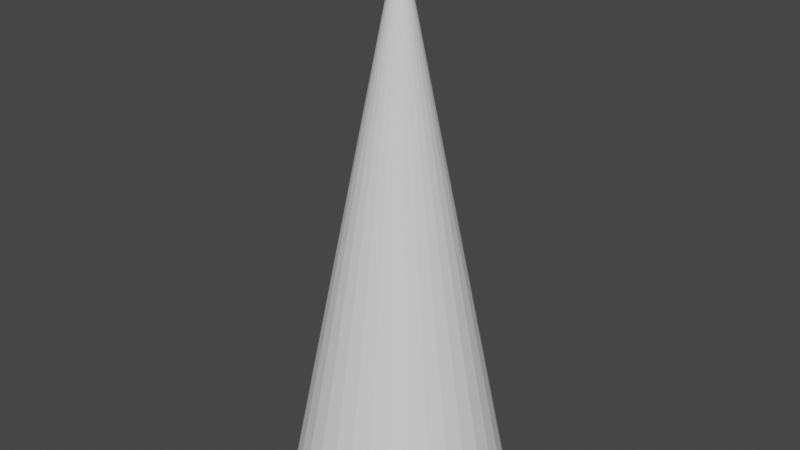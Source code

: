 # Source: Cone.blend  (saved by Blender 3.1.7; exported with 4.5.12 LTS)
import bpy
from mathutils import Matrix  # noqa: F401  (used for matrix-valued properties, if any)

bpy.ops.wm.read_factory_settings(use_empty=True)
scene = bpy.context.scene
scene.name = 'Scene'

# ---- collections
col_collection = bpy.data.collections.new('Collection'); scene.collection.children.link(col_collection)

# ---- world
world_world = bpy.data.worlds.new('World'); scene.world = world_world
world_world.use_nodes = True; world_world.node_tree.nodes.clear()
_N = world_world.node_tree.nodes; _L = world_world.node_tree.links
n0 = _N.new('ShaderNodeOutputWorld'); n0.name = 'World Output'; n0.location = (300, 300)
n1 = _N.new('ShaderNodeBackground'); n1.name = 'Background'; n1.location = (10, 300)
n1.inputs[0].default_value = (0.05088, 0.05088, 0.05088, 1.0)
_L.new(n1.outputs[0], n0.inputs[0])
n0.is_active_output = True
world_world.color = (0.05088, 0.05088, 0.05088)
world_world.use_sun_shadow = False
world_world.sun_shadow_jitter_overblur = 0.0

# ---- meshes
me_cone = bpy.data.meshes.new('Cone')
me_cone.from_pydata([(0.0, 1.0, -1.032), (0.1951, 0.9808, -1.032), (0.3827, 0.9239, -1.032), (0.5556, 0.8315, -1.032), (0.7071, 0.7071, -1.032), (0.8315, 0.5556, -1.032), (0.9239, 0.3827, -1.032), (0.9808, 0.1951, -1.032), (1.0, -4.371e-08, -1.032), (0.9808, -0.1951, -1.032), (0.9239, -0.3827, -1.032), (0.8315, -0.5556, -1.032), (0.7071, -0.7071, -1.032), (0.5556, -0.8315, -1.032), (0.3827, -0.9239, -1.032), (0.1951, -0.9808, -1.032), (-8.742e-08, -1.0, -1.032), (-0.1951, -0.9808, -1.032), (-0.3827, -0.9239, -1.032), (-0.5556, -0.8315, -1.032), (-0.7071, -0.7071, -1.032), (-0.8315, -0.5556, -1.032), (-0.9239, -0.3827, -1.032), (-0.9808, -0.1951, -1.032), (-1.0, 1.192e-08, -1.032), (-0.9808, 0.1951, -1.032), (-0.9239, 0.3827, -1.032), (-0.8315, 0.5556, -1.032), (-0.7071, 0.7071, -1.032), (-0.5556, 0.8315, -1.032), (-0.3827, 0.9239, -1.032), (-0.1951, 0.9808, -1.032), (0.0, 0.0, 4.047), (0.0, 1.0, -1.032), (0.1951, 0.9808, -1.032), (0.3827, 0.9239, -1.032), (0.5556, 0.8315, -1.032), (0.7071, 0.7071, -1.032), (0.8315, 0.5556, -1.032), (0.9239, 0.3827, -1.032), (0.9808, 0.1951, -1.032), (1.0, -4.371e-08, -1.032), (0.9808, -0.1951, -1.032), (0.9239, -0.3827, -1.032), (0.8315, -0.5556, -1.032), (0.7071, -0.7071, -1.032), (0.5556, -0.8315, -1.032), (0.3827, -0.9239, -1.032), (0.1951, -0.9808, -1.032), (-8.742e-08, -1.0, -1.032), (-0.1951, -0.9808, -1.032), (-0.3827, -0.9239, -1.032), (-0.5556, -0.8315, -1.032), (-0.7071, -0.7071, -1.032), (-0.8315, -0.5556, -1.032), (-0.9239, -0.3827, -1.032), (-0.9808, -0.1951, -1.032), (-1.0, 1.192e-08, -1.032), (-0.9808, 0.1951, -1.032), (-0.9239, 0.3827, -1.032), (-0.8315, 0.5556, -1.032), (-0.7071, 0.7071, -1.032), (-0.5556, 0.8315, -1.032), (-0.3827, 0.9239, -1.032), (-0.1951, 0.9808, -1.032), (0.0, 1.0, -1.032), (0.1951, 0.9808, -1.032), (0.3827, 0.9239, -1.032), (0.5556, 0.8315, -1.032), (0.7071, 0.7071, -1.032), (0.8315, 0.5556, -1.032), (0.9239, 0.3827, -1.032), (0.9808, 0.1951, -1.032), (1.0, -4.371e-08, -1.032), (0.9808, -0.1951, -1.032), (0.9239, -0.3827, -1.032), (0.8315, -0.5556, -1.032), (0.7071, -0.7071, -1.032), (0.5556, -0.8315, -1.032), (0.3827, -0.9239, -1.032), (0.1951, -0.9808, -1.032), (-8.742e-08, -1.0, -1.032), (-0.1951, -0.9808, -1.032), (-0.3827, -0.9239, -1.032), (-0.5556, -0.8315, -1.032), (-0.7071, -0.7071, -1.032), (-0.8315, -0.5556, -1.032), (-0.9239, -0.3827, -1.032), (-0.9808, -0.1951, -1.032), (-1.0, 1.192e-08, -1.032), (-0.9808, 0.1951, -1.032), (-0.9239, 0.3827, -1.032), (-0.8315, 0.5556, -1.032), (-0.7071, 0.7071, -1.032), (-0.5556, 0.8315, -1.032), (-0.3827, 0.9239, -1.032), (-0.1951, 0.9808, -1.032)], [], [(0, 32, 1), (1, 32, 2), (2, 32, 3), (3, 32, 4), (4, 32, 5), (5, 32, 6), (6, 32, 7), (7, 32, 8), (8, 32, 9), (9, 32, 10), (10, 32, 11), (11, 32, 12), (12, 32, 13), (13, 32, 14), (14, 32, 15), (15, 32, 16), (16, 32, 17), (17, 32, 18), (18, 32, 19), (19, 32, 20), (20, 32, 21), (21, 32, 22), (22, 32, 23), (23, 32, 24), (24, 32, 25), (25, 32, 26), (26, 32, 27), (27, 32, 28), (28, 32, 29), (29, 32, 30), (31, 0, 33, 64), (30, 32, 31), (31, 32, 0), (11, 12, 45, 44), (18, 19, 52, 51), (25, 26, 59, 58), (5, 6, 39, 38), (12, 13, 46, 45), (19, 20, 53, 52), (26, 27, 60, 59), (6, 7, 40, 39), (0, 1, 34, 33), (13, 14, 47, 46), (20, 21, 54, 53), (27, 28, 61, 60), (7, 8, 41, 40), (14, 15, 48, 47), (21, 22, 55, 54), (1, 2, 35, 34), (28, 29, 62, 61), (8, 9, 42, 41), (15, 16, 49, 48), (22, 23, 56, 55), (2, 3, 36, 35), (29, 30, 63, 62), (9, 10, 43, 42), (16, 17, 50, 49), (23, 24, 57, 56), (3, 4, 37, 36), (30, 31, 64, 63), (10, 11, 44, 43), (17, 18, 51, 50), (24, 25, 58, 57), (4, 5, 38, 37), (65, 66, 67, 68, 69, 70, 71, 72, 73, 74, 75, 76, 77, 78, 79, 80, 81, 82, 83, 84, 85, 86, 87, 88, 89, 90, 91, 92, 93, 94, 95, 96)])
_uv = me_cone.uv_layers.new(name='UVMap')
_uv.uv.foreach_set('vector', [0.25, 0.49, 0.25, 0.25, 0.2968, 0.4854, 0.2968, 0.4854, 0.25, 0.25, 0.3418, 0.4717, 0.3418, 0.4717, 0.25, 0.25, 0.3833, 0.4496, 0.3833, 0.4496, 0.25, 0.25, 0.4197, 0.4197, 0.4197, 0.4197, 0.25, 0.25, 0.4496, 0.3833, 0.4496, 0.3833, 0.25, 0.25, 0.4717, 0.3418, 0.4717, 0.3418, 0.25, 0.25, 0.4854, 0.2968, 0.4854, 0.2968, 0.25, 0.25, 0.49, 0.25, 0.49, 0.25, 0.25, 0.25, 0.4854, 0.2032, 0.4854, 0.2032, 0.25, 0.25, 0.4717, 0.1582, 0.4717, 0.1582, 0.25, 0.25, 0.4496, 0.1167, 0.4496, 0.1167, 0.25, 0.25, 0.4197, 0.08029, 0.4197, 0.08029, 0.25, 0.25, 0.3833, 0.05045, 0.3833, 0.05045, 0.25, 0.25, 0.3418, 0.02827, 0.3418, 0.02827, 0.25, 0.25, 0.2968, 0.01461, 0.2968, 0.01461, 0.25, 0.25, 0.25, 0.01, 0.25, 0.01, 0.25, 0.25, 0.2032, 0.01461, 0.2032, 0.01461, 0.25, 0.25, 0.1582, 0.02827, 0.1582, 0.02827, 0.25, 0.25, 0.1167, 0.05045, 0.1167, 0.05045, 0.25, 0.25, 0.08029, 0.08029, 0.08029, 0.08029, 0.25, 0.25, 0.05045, 0.1167, 0.05045, 0.1167, 0.25, 0.25, 0.02827, 0.1582, 0.02827, 0.1582, 0.25, 0.25, 0.01461, 0.2032, 0.01461, 0.2032, 0.25, 0.25, 0.01, 0.25, 0.01, 0.25, 0.25, 0.25, 0.01461, 0.2968, 0.01461, 0.2968, 0.25, 0.25, 0.02827, 0.3418, 0.02827, 0.3418, 0.25, 0.25, 0.05045, 0.3833, 0.05045, 0.3833, 0.25, 0.25, 0.08029, 0.4197, 0.08029, 0.4197, 0.25, 0.25, 0.1167, 0.4496, 0.1167, 0.4496, 0.25, 0.25, 0.1582, 0.4717, 0.2032, 0.4854, 0.25, 0.49, 0.25, 0.49, 0.2032, 0.4854, 0.1582, 0.4717, 0.25, 0.25, 0.2032, 0.4854, 0.2032, 0.4854, 0.25, 0.25, 0.25, 0.49, 0.4496, 0.1167, 0.4197, 0.08029, 0.4197, 0.08029, 0.4496, 0.1167, 0.1582, 0.02827, 0.1167, 0.05045, 0.1167, 0.05045, 0.1582, 0.02827, 0.01461, 0.2968, 0.02827, 0.3418, 0.02827, 0.3418, 0.01461, 0.2968, 0.4496, 0.3833, 0.4717, 0.3418, 0.4717, 0.3418, 0.4496, 0.3833, 0.4197, 0.08029, 0.3833, 0.05045, 0.3833, 0.05045, 0.4197, 0.08029, 0.1167, 0.05045, 0.08029, 0.08029, 0.08029, 0.08029, 0.1167, 0.05045, 0.02827, 0.3418, 0.05045, 0.3833, 0.05045, 0.3833, 0.02827, 0.3418, 0.4717, 0.3418, 0.4854, 0.2968, 0.4854, 0.2968, 0.4717, 0.3418, 0.25, 0.49, 0.2968, 0.4854, 0.2968, 0.4854, 0.25, 0.49, 0.3833, 0.05045, 0.3418, 0.02827, 0.3418, 0.02827, 0.3833, 0.05045, 0.08029, 0.08029, 0.05045, 0.1167, 0.05045, 0.1167, 0.08029, 0.08029, 0.05045, 0.3833, 0.08029, 0.4197, 0.08029, 0.4197, 0.05045, 0.3833, 0.4854, 0.2968, 0.49, 0.25, 0.49, 0.25, 0.4854, 0.2968, 0.3418, 0.02827, 0.2968, 0.01461, 0.2968, 0.01461, 0.3418, 0.02827, 0.05045, 0.1167, 0.02827, 0.1582, 0.02827, 0.1582, 0.05045, 0.1167, 0.2968, 0.4854, 0.3418, 0.4717, 0.3418, 0.4717, 0.2968, 0.4854, 0.08029, 0.4197, 0.1167, 0.4496, 0.1167, 0.4496, 0.08029, 0.4197, 0.49, 0.25, 0.4854, 0.2032, 0.4854, 0.2032, 0.49, 0.25, 0.2968, 0.01461, 0.25, 0.01, 0.25, 0.01, 0.2968, 0.01461, 0.02827, 0.1582, 0.01461, 0.2032, 0.01461, 0.2032, 0.02827, 0.1582, 0.3418, 0.4717, 0.3833, 0.4496, 0.3833, 0.4496, 0.3418, 0.4717, 0.1167, 0.4496, 0.1582, 0.4717, 0.1582, 0.4717, 0.1167, 0.4496, 0.4854, 0.2032, 0.4717, 0.1582, 0.4717, 0.1582, 0.4854, 0.2032, 0.25, 0.01, 0.2032, 0.01461, 0.2032, 0.01461, 0.25, 0.01, 0.01461, 0.2032, 0.01, 0.25, 0.01, 0.25, 0.01461, 0.2032, 0.3833, 0.4496, 0.4197, 0.4197, 0.4197, 0.4197, 0.3833, 0.4496, 0.1582, 0.4717, 0.2032, 0.4854, 0.2032, 0.4854, 0.1582, 0.4717, 0.4717, 0.1582, 0.4496, 0.1167, 0.4496, 0.1167, 0.4717, 0.1582, 0.2032, 0.01461, 0.1582, 0.02827, 0.1582, 0.02827, 0.2032, 0.01461, 0.01, 0.25, 0.01461, 0.2968, 0.01461, 0.2968, 0.01, 0.25, 0.4197, 0.4197, 0.4496, 0.3833, 0.4496, 0.3833, 0.4197, 0.4197, 0.75, 0.49, 0.7968, 0.4854, 0.8418, 0.4717, 0.8833, 0.4496, 0.9197, 0.4197, 0.9496, 0.3833, 0.9717, 0.3418, 0.9854, 0.2968, 0.99, 0.25, 0.9854, 0.2032, 0.9717, 0.1582, 0.9496, 0.1167, 0.9197, 0.08029, 0.8833, 0.05045, 0.8418, 0.02827, 0.7968, 0.01461, 0.75, 0.01, 0.7032, 0.01461, 0.6582, 0.02827, 0.6167, 0.05045, 0.5803, 0.08029, 0.5504, 0.1167, 0.5283, 0.1582, 0.5146, 0.2032, 0.51, 0.25, 0.5146, 0.2968, 0.5283, 0.3418, 0.5504, 0.3833, 0.5803, 0.4197, 0.6167, 0.4496, 0.6582, 0.4717, 0.7032, 0.4854])
me_cone.use_remesh_fix_poles = True
me_cone.use_remesh_preserve_attributes = False
me_cone.update()

# ---- objects
ob_cone = bpy.data.objects.new('Cone', me_cone)

# ---- transforms, parenting, visibility, modifiers, constraints
ob_cone.location = (0.0, 0.0, 0.0)

# ---- collection membership
col_collection.objects.link(ob_cone)

# ---- scene / render settings (as saved in the file)
scene.frame_start = 1; scene.frame_end = 250; scene.frame_set(1)
scene.render.engine = 'BLENDER_EEVEE_NEXT'
scene.cycles.sampling_pattern = 'TABULATED_SOBOL'
scene.cycles.use_light_tree = False
scene.view_settings.view_transform = 'Filmic'
bpy.context.view_layer.update()

# ---- added for rendering (the .blend has no active camera and no usable light): camera, sun
cam_auto = bpy.data.cameras.new('AutoCamera')
cam_auto.lens = 50.0
cam_auto.sensor_width = 36.0
cam_auto.clip_end = 1000.0
ob_auto_camera = bpy.data.objects.new('AutoCamera', cam_auto)
scene.collection.objects.link(ob_auto_camera)
ob_auto_camera.location = (5.37836, -6.45403, 5.81021)
ob_auto_camera.rotation_euler = (1.09748, -7.21219e-08, 0.694738)
scene.camera = ob_auto_camera
light_auto_sun = bpy.data.lights.new('AutoSun', 'SUN')
light_auto_sun.energy = 3.0
light_auto_sun.angle = 0.0523599
ob_auto_sun = bpy.data.objects.new('AutoSun', light_auto_sun)
scene.collection.objects.link(ob_auto_sun)
ob_auto_sun.rotation_euler = (0.872665, 0.174533, 0.523599)
bpy.context.view_layer.update()
